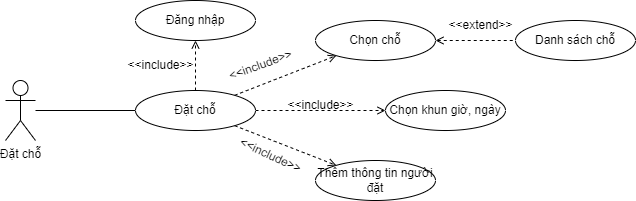

The diagram above was exported from draw.io. Its source (the exported page's mxGraphModel, read from the mxfile embedded in the PNG):
<mxGraphModel dx="1000" dy="498" grid="1" gridSize="10" guides="1" tooltips="1" connect="1" arrows="1" fold="1" page="1" pageScale="1" pageWidth="827" pageHeight="1169" math="0" shadow="0">
  <root>
    <mxCell id="0" />
    <mxCell id="1" parent="0" />
    <mxCell id="094YER5Zuib-9BUinlfP-11" style="edgeStyle=none;rounded=0;orthogonalLoop=1;jettySize=auto;html=1;entryX=0;entryY=0.5;entryDx=0;entryDy=0;startArrow=none;startFill=0;endArrow=none;endFill=0;" edge="1" parent="1" source="094YER5Zuib-9BUinlfP-1" target="094YER5Zuib-9BUinlfP-2">
      <mxGeometry relative="1" as="geometry" />
    </mxCell>
    <mxCell id="094YER5Zuib-9BUinlfP-1" value="Đặt chỗ" style="shape=umlActor;verticalLabelPosition=bottom;verticalAlign=top;html=1;outlineConnect=0;" vertex="1" parent="1">
      <mxGeometry x="250" y="180" width="30" height="60" as="geometry" />
    </mxCell>
    <mxCell id="094YER5Zuib-9BUinlfP-4" style="edgeStyle=none;rounded=0;orthogonalLoop=1;jettySize=auto;html=1;dashed=1;startArrow=none;startFill=0;endArrow=open;endFill=0;" edge="1" parent="1" source="094YER5Zuib-9BUinlfP-2" target="094YER5Zuib-9BUinlfP-3">
      <mxGeometry relative="1" as="geometry" />
    </mxCell>
    <mxCell id="094YER5Zuib-9BUinlfP-6" style="edgeStyle=none;rounded=0;orthogonalLoop=1;jettySize=auto;html=1;dashed=1;startArrow=none;startFill=0;endArrow=open;endFill=0;" edge="1" parent="1" source="094YER5Zuib-9BUinlfP-2" target="094YER5Zuib-9BUinlfP-5">
      <mxGeometry relative="1" as="geometry" />
    </mxCell>
    <mxCell id="094YER5Zuib-9BUinlfP-8" style="edgeStyle=none;rounded=0;orthogonalLoop=1;jettySize=auto;html=1;dashed=1;startArrow=none;startFill=0;endArrow=open;endFill=0;" edge="1" parent="1" source="094YER5Zuib-9BUinlfP-2" target="094YER5Zuib-9BUinlfP-7">
      <mxGeometry relative="1" as="geometry" />
    </mxCell>
    <mxCell id="094YER5Zuib-9BUinlfP-14" style="edgeStyle=none;rounded=0;orthogonalLoop=1;jettySize=auto;html=1;startArrow=none;startFill=0;endArrow=open;endFill=0;dashed=1;" edge="1" parent="1" source="094YER5Zuib-9BUinlfP-2" target="094YER5Zuib-9BUinlfP-13">
      <mxGeometry relative="1" as="geometry" />
    </mxCell>
    <mxCell id="094YER5Zuib-9BUinlfP-2" value="Đặt chỗ" style="ellipse;whiteSpace=wrap;html=1;" vertex="1" parent="1">
      <mxGeometry x="380" y="190" width="120" height="40" as="geometry" />
    </mxCell>
    <mxCell id="094YER5Zuib-9BUinlfP-10" style="edgeStyle=none;rounded=0;orthogonalLoop=1;jettySize=auto;html=1;dashed=1;startArrow=open;startFill=0;endArrow=none;endFill=0;" edge="1" parent="1" source="094YER5Zuib-9BUinlfP-3" target="094YER5Zuib-9BUinlfP-9">
      <mxGeometry relative="1" as="geometry" />
    </mxCell>
    <mxCell id="094YER5Zuib-9BUinlfP-3" value="Chọn chỗ" style="ellipse;whiteSpace=wrap;html=1;" vertex="1" parent="1">
      <mxGeometry x="560" y="120" width="120" height="40" as="geometry" />
    </mxCell>
    <mxCell id="094YER5Zuib-9BUinlfP-5" value="Chọn khun giờ, ngày" style="ellipse;whiteSpace=wrap;html=1;" vertex="1" parent="1">
      <mxGeometry x="630" y="190" width="120" height="40" as="geometry" />
    </mxCell>
    <mxCell id="094YER5Zuib-9BUinlfP-7" value="Thêm thông tin người đặt" style="ellipse;whiteSpace=wrap;html=1;" vertex="1" parent="1">
      <mxGeometry x="560" y="260" width="120" height="40" as="geometry" />
    </mxCell>
    <mxCell id="094YER5Zuib-9BUinlfP-9" value="Danh sách chỗ" style="ellipse;whiteSpace=wrap;html=1;" vertex="1" parent="1">
      <mxGeometry x="760" y="120" width="120" height="40" as="geometry" />
    </mxCell>
    <mxCell id="094YER5Zuib-9BUinlfP-13" value="Đăng nhập" style="ellipse;whiteSpace=wrap;html=1;" vertex="1" parent="1">
      <mxGeometry x="380" y="100" width="120" height="40" as="geometry" />
    </mxCell>
    <mxCell id="094YER5Zuib-9BUinlfP-15" value="&amp;lt;&amp;lt;include&amp;gt;&amp;gt;" style="text;html=1;align=center;verticalAlign=middle;resizable=0;points=[];autosize=1;strokeColor=none;fillColor=none;" vertex="1" parent="1">
      <mxGeometry x="360" y="150" width="90" height="30" as="geometry" />
    </mxCell>
    <mxCell id="094YER5Zuib-9BUinlfP-16" value="&amp;lt;&amp;lt;extend&amp;gt;&amp;gt;" style="text;html=1;align=center;verticalAlign=middle;resizable=0;points=[];autosize=1;strokeColor=none;fillColor=none;rotation=0;" vertex="1" parent="1">
      <mxGeometry x="680" y="110" width="90" height="30" as="geometry" />
    </mxCell>
    <mxCell id="094YER5Zuib-9BUinlfP-17" value="&amp;lt;&amp;lt;include&amp;gt;&amp;gt;" style="text;html=1;align=center;verticalAlign=middle;resizable=0;points=[];autosize=1;strokeColor=none;fillColor=none;" vertex="1" parent="1">
      <mxGeometry x="520" y="190" width="90" height="30" as="geometry" />
    </mxCell>
    <mxCell id="094YER5Zuib-9BUinlfP-18" value="&amp;lt;&amp;lt;include&amp;gt;&amp;gt;" style="text;html=1;align=center;verticalAlign=middle;resizable=0;points=[];autosize=1;strokeColor=none;fillColor=none;rotation=-20;" vertex="1" parent="1">
      <mxGeometry x="460" y="150" width="90" height="30" as="geometry" />
    </mxCell>
    <mxCell id="094YER5Zuib-9BUinlfP-19" value="&amp;lt;&amp;lt;include&amp;gt;&amp;gt;" style="text;html=1;align=center;verticalAlign=middle;resizable=0;points=[];autosize=1;strokeColor=none;fillColor=none;rotation=25;" vertex="1" parent="1">
      <mxGeometry x="470" y="240" width="90" height="30" as="geometry" />
    </mxCell>
  </root>
</mxGraphModel>